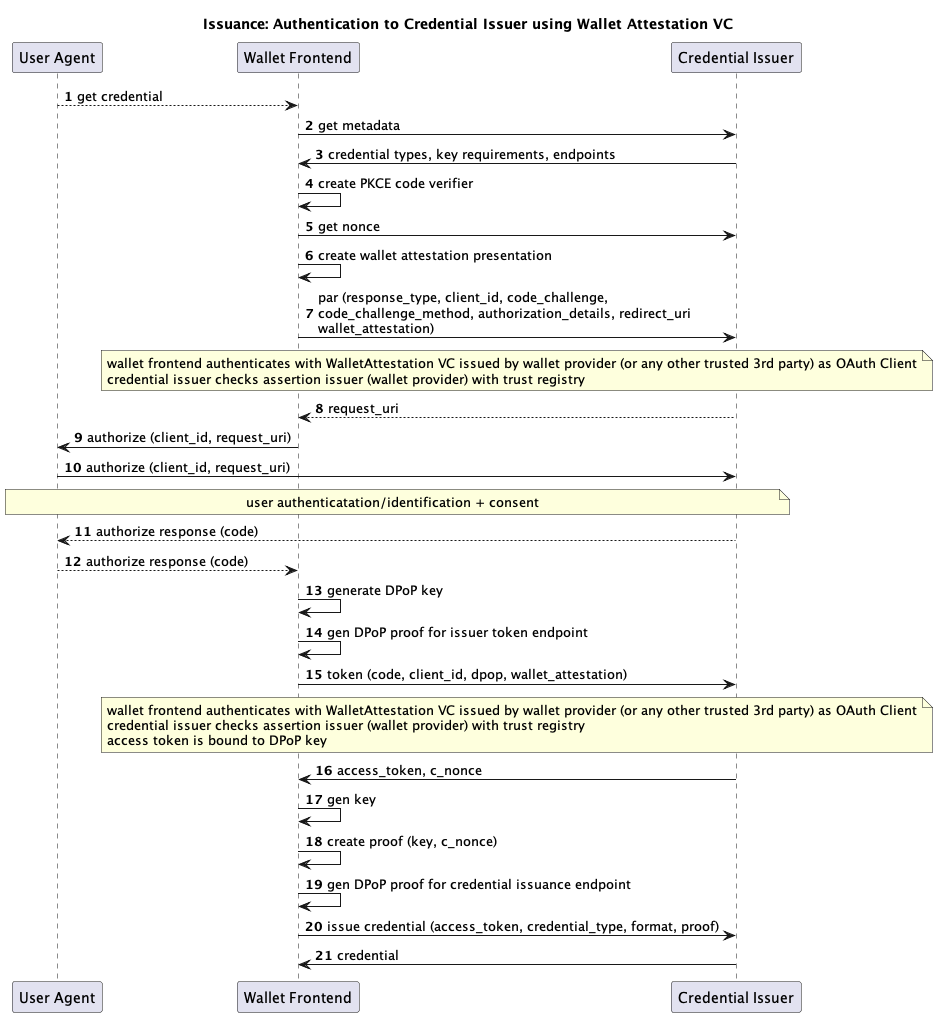

The diagram above was rendered by PlantUML. Its source (embedded in the PNG):
@startuml

title "Issuance: Authentication to Credential Issuer using Wallet Attestation VC"

autonumber
participant "User Agent" as u
participant "Wallet Frontend" as w
participant "Credential Issuer" as i

u --> w: get credential
w -> i: get metadata
i -> w: credential types, key requirements, endpoints
w -> w : create PKCE code verifier
w -> i: get nonce
w -> w: create wallet attestation presentation
w -> i : par (response_type, client_id, code_challenge,\ncode_challenge_method, authorization_details, redirect_uri\nwallet_attestation)
note over w, i: wallet frontend authenticates with WalletAttestation VC issued by wallet provider (or any other trusted 3rd party) as OAuth Client\ncredential issuer checks assertion issuer (wallet provider) with trust registry
i --> w : request_uri
w -> u: authorize (client_id, request_uri)
u -> i: authorize (client_id, request_uri) 
note over u, i: user authenticatation/identification + consent
i --> u : authorize response (code)
u --> w: authorize response (code)
w -> w : generate DPoP key
w -> w : gen DPoP proof for issuer token endpoint
w -> i : token (code, client_id, dpop, wallet_attestation)
note over w, i: wallet frontend authenticates with WalletAttestation VC issued by wallet provider (or any other trusted 3rd party) as OAuth Client\ncredential issuer checks assertion issuer (wallet provider) with trust registry\naccess token is bound to DPoP key
i -> w : access_token, c_nonce
w -> w : gen key
w -> w : create proof (key, c_nonce)
w -> w : gen DPoP proof for credential issuance endpoint
w -> i : issue credential (access_token, credential_type, format, proof)
i -> w : credential
@enduml